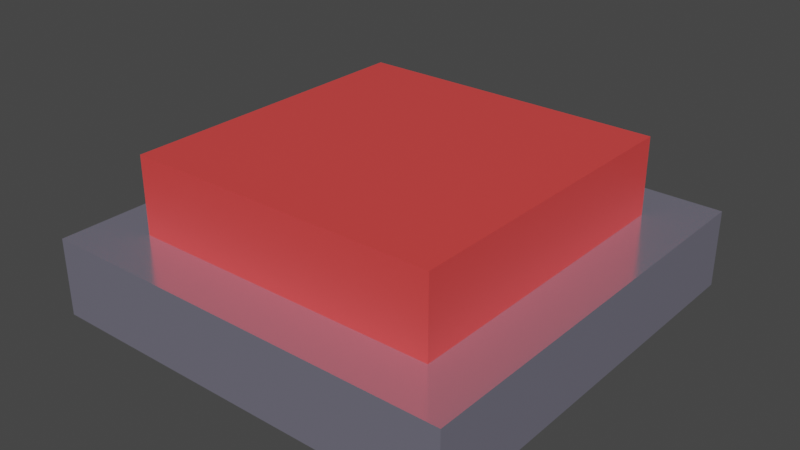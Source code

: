 # Source: button.blend  (saved by Blender 2.90.8; exported with 4.5.12 LTS)
import bpy
from mathutils import Matrix  # noqa: F401  (used for matrix-valued properties, if any)

bpy.ops.wm.read_factory_settings(use_empty=True)
scene = bpy.context.scene
scene.name = 'Scene'

# ---- collections
col_collection = bpy.data.collections.new('Collection'); scene.collection.children.link(col_collection)

# ---- materials (node trees are filled in below, after node groups)
mat_buttonframe = bpy.data.materials.new('ButtonFrame')
mat_buttonframe.use_transparent_shadow = False
mat_button = bpy.data.materials.new('Button')
mat_button.use_transparent_shadow = False

# ---- material node trees
mat_buttonframe.use_nodes = True; mat_buttonframe.node_tree.nodes.clear()
_N = mat_buttonframe.node_tree.nodes; _L = mat_buttonframe.node_tree.links
n0 = _N.new('ShaderNodeBsdfPrincipled'); n0.name = 'Principled BSDF'; n0.location = (10, 300)
n0.distribution = 'GGX'
n0.subsurface_method = 'BURLEY'
n0.inputs[0].default_value = (0.6448, 0.622, 0.8, 1.0)
n0.inputs[1].default_value = 0.8182
n0.inputs[2].default_value = 0.1682
n0.inputs[3].default_value = 1.45
n0.inputs[27].default_value = (0.0, 0.0, 0.0, 1.0)
n0.inputs[28].default_value = 1.0
n1 = _N.new('ShaderNodeOutputMaterial'); n1.name = 'Material Output'; n1.location = (300, 300)
_L.new(n0.outputs[0], n1.inputs[0])
n1.is_active_output = True
mat_button.use_nodes = True; mat_button.node_tree.nodes.clear()
_N = mat_button.node_tree.nodes; _L = mat_button.node_tree.links
n0 = _N.new('ShaderNodeBsdfPrincipled'); n0.name = 'Principled BSDF'; n0.location = (10, 300)
n0.distribution = 'GGX'
n0.subsurface_method = 'BURLEY'
n0.inputs[0].default_value = (0.8, 0.06086, 0.05792, 1.0)
n0.inputs[3].default_value = 1.45
n0.inputs[27].default_value = (0.0, 0.0, 0.0, 1.0)
n0.inputs[28].default_value = 1.0
n1 = _N.new('ShaderNodeOutputMaterial'); n1.name = 'Material Output'; n1.location = (300, 300)
_L.new(n0.outputs[0], n1.inputs[0])
n1.is_active_output = True

# ---- world
world_world = bpy.data.worlds.new('World'); scene.world = world_world
world_world.use_nodes = True; world_world.node_tree.nodes.clear()
_N = world_world.node_tree.nodes; _L = world_world.node_tree.links
n0 = _N.new('ShaderNodeOutputWorld'); n0.name = 'World Output'; n0.location = (300, 300)
n1 = _N.new('ShaderNodeBackground'); n1.name = 'Background'; n1.location = (10, 300)
n1.inputs[0].default_value = (0.05088, 0.05088, 0.05088, 1.0)
_L.new(n1.outputs[0], n0.inputs[0])
n0.is_active_output = True
world_world.color = (0.05088, 0.05088, 0.05088)
world_world.use_sun_shadow = False
world_world.sun_shadow_jitter_overblur = 0.0

# ---- meshes
me_buttonframe = bpy.data.meshes.new('ButtonFrame')
me_buttonframe.from_pydata([(-1.0, -1.0, -0.1848), (-1.0, 1.0, -0.1848), (1.0, -1.0, -0.1848), (1.0, 1.0, -0.1848), (-1.0, -1.0, 0.1848), (-1.0, 1.0, 0.1848), (1.0, 1.0, 0.1848), (1.0, -1.0, 0.1848)], [], [(0, 4, 5, 1), (1, 5, 6, 3), (3, 6, 7, 2), (2, 7, 4, 0), (1, 3, 2, 0), (4, 7, 6, 5)])
_uv = me_buttonframe.uv_layers.new(name='UVMap')
_uv.uv.foreach_set('vector', [0.375, 0.0, 0.625, 0.0, 0.625, 0.25, 0.375, 0.25, 0.375, 0.25, 0.625, 0.25, 0.625, 0.5, 0.375, 0.5, 0.375, 0.5, 0.625, 0.5, 0.625, 0.75, 0.375, 0.75, 0.375, 0.75, 0.625, 0.75, 0.625, 1.0, 0.375, 1.0, 0.125, 0.5, 0.375, 0.5, 0.375, 0.75, 0.125, 0.75, 0.625, 1.0, 0.625, 0.75, 0.625, 0.5, 0.625, 0.25])
me_buttonframe.materials.append(mat_buttonframe)
me_buttonframe.use_remesh_fix_poles = True
me_buttonframe.use_remesh_preserve_attributes = False
me_buttonframe.use_mirror_vertex_groups = False
me_buttonframe.update()
me_button = bpy.data.meshes.new('Button')
me_button.from_pydata([(-0.746, -0.746, 0.0782), (-0.746, 0.746, 0.0782), (0.746, -0.746, 0.0782), (0.746, 0.746, 0.0782), (-0.746, -0.746, 0.5007), (-0.746, 0.746, 0.5007), (0.746, 0.746, 0.5007), (0.746, -0.746, 0.5007)], [], [(2, 3, 6, 7), (6, 5, 4, 7), (1, 0, 4, 5), (0, 2, 7, 4), (3, 1, 5, 6)])
_uv = me_button.uv_layers.new(name='UVMap')
_uv.uv.foreach_set('vector', [0.6567, 0.7183, 0.6567, 0.5317, 0.6567, 0.5317, 0.6567, 0.7183, 0.6567, 0.5317, 0.8433, 0.5317, 0.8433, 0.7183, 0.6567, 0.7183, 0.8433, 0.5317, 0.8433, 0.7183, 0.8433, 0.7183, 0.8433, 0.5317, 0.8433, 0.7183, 0.6567, 0.7183, 0.6567, 0.7183, 0.8433, 0.7183, 0.6567, 0.5317, 0.8433, 0.5317, 0.8433, 0.5317, 0.6567, 0.5317])
me_button.materials.append(mat_button)
me_button.use_remesh_fix_poles = True
me_button.use_remesh_preserve_attributes = False
me_button.use_mirror_vertex_groups = False
me_button.update()

# ---- objects
ob_buttonframe = bpy.data.objects.new('ButtonFrame', me_buttonframe)
ob_button = bpy.data.objects.new('Button', me_button)

# ---- transforms, parenting, visibility, modifiers, constraints
ob_buttonframe.location = (0.0, 0.0, -0.05119)
ob_buttonframe.lineart.crease_threshold = 0.0
ob_button.location = (0.0, 0.0, 0.0)
ob_button.lineart.crease_threshold = 0.0

# ---- collection membership
col_collection.objects.link(ob_buttonframe)
col_collection.objects.link(ob_button)

# ---- scene / render settings (as saved in the file)
scene.frame_start = 1; scene.frame_end = 30; scene.frame_set(0)
scene.render.engine = 'BLENDER_EEVEE_NEXT'
scene.cycles.use_denoising = False
scene.cycles.samples = 128
scene.cycles.sampling_pattern = 'TABULATED_SOBOL'
scene.cycles.use_adaptive_sampling = False
scene.cycles.use_light_tree = False
scene.view_settings.view_transform = 'Filmic'
bpy.context.view_layer.update()

# ---- added for rendering (the .blend has no active camera and no usable light): camera, sun
cam_auto = bpy.data.cameras.new('AutoCamera')
cam_auto.lens = 50.0
cam_auto.sensor_width = 36.0
cam_auto.clip_end = 1000.0
ob_auto_camera = bpy.data.objects.new('AutoCamera', cam_auto)
scene.collection.objects.link(ob_auto_camera)
ob_auto_camera.location = (2.70424, -3.24509, 2.29572)
ob_auto_camera.rotation_euler = (1.09748, -7.21219e-08, 0.694738)
scene.camera = ob_auto_camera
light_auto_sun = bpy.data.lights.new('AutoSun', 'SUN')
light_auto_sun.energy = 3.0
light_auto_sun.angle = 0.0523599
ob_auto_sun = bpy.data.objects.new('AutoSun', light_auto_sun)
scene.collection.objects.link(ob_auto_sun)
ob_auto_sun.rotation_euler = (0.872665, 0.174533, 0.523599)
bpy.context.view_layer.update()
